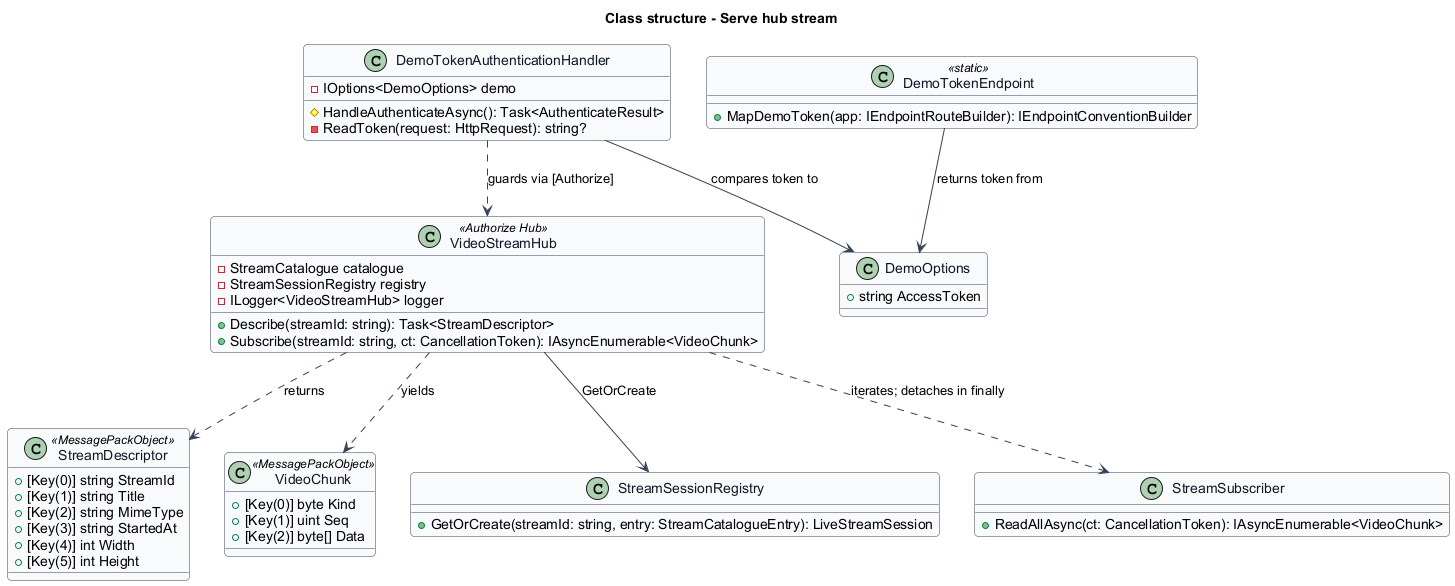

The diagram above was rendered by PlantUML. Its source (embedded in the PNG):
@startuml
skinparam backgroundColor #FFFFFF
skinparam shadowing false
skinparam roundcorner 8
skinparam defaultFontName Arial
skinparam ArrowColor #344054
skinparam class {
  BorderColor #344054
  FontColor #101828
  BackgroundColor #F9FAFB
}
title Class structure - Serve hub stream
class VideoStreamHub <<Authorize Hub>> {
  -StreamCatalogue catalogue
  -StreamSessionRegistry registry
  -ILogger<VideoStreamHub> logger
  +Describe(streamId: string): Task<StreamDescriptor>
  +Subscribe(streamId: string, ct: CancellationToken): IAsyncEnumerable<VideoChunk>
}
class StreamDescriptor <<MessagePackObject>> {
  {field} +[Key(0)] string StreamId
  {field} +[Key(1)] string Title
  {field} +[Key(2)] string MimeType
  {field} +[Key(3)] string StartedAt
  {field} +[Key(4)] int Width
  {field} +[Key(5)] int Height
}
class VideoChunk <<MessagePackObject>> {
  {field} +[Key(0)] byte Kind
  {field} +[Key(1)] uint Seq
  {field} +[Key(2)] byte[] Data
}
class DemoTokenAuthenticationHandler {
  -IOptions<DemoOptions> demo
  #HandleAuthenticateAsync(): Task<AuthenticateResult>
  -ReadToken(request: HttpRequest): string?
}
class DemoOptions {
  +string AccessToken
}
class DemoTokenEndpoint <<static>> {
  +MapDemoToken(app: IEndpointRouteBuilder): IEndpointConventionBuilder
}
class StreamSessionRegistry {
  +GetOrCreate(streamId: string, entry: StreamCatalogueEntry): LiveStreamSession
}
class StreamSubscriber {
  +ReadAllAsync(ct: CancellationToken): IAsyncEnumerable<VideoChunk>
}
VideoStreamHub ..> StreamDescriptor : returns
VideoStreamHub ..> VideoChunk : yields
VideoStreamHub --> StreamSessionRegistry : GetOrCreate
VideoStreamHub ..> StreamSubscriber : iterates; detaches in finally
DemoTokenAuthenticationHandler --> DemoOptions : compares token to
DemoTokenEndpoint --> DemoOptions : returns token from
DemoTokenAuthenticationHandler ..> VideoStreamHub : guards via [Authorize]
@enduml